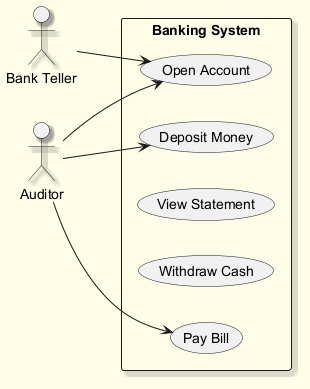

The diagram above was rendered by PlantUML. Its source (embedded in the PNG):
@startuml
skinparam backgroundColor #FFFDE7
skinparam classBackgroundColor #FFF9C4
skinparam classBorderColor #F57F17
skinparam shadowing true
left to right direction
actor "Bank Teller" as BT
actor "Auditor" as A
rectangle "Banking System" {
  usecase "Deposit Money" as UC_DepositMoney
  usecase "Pay Bill" as UC_PayBill
  usecase "View Statement" as UC_ViewStatement
  usecase "Withdraw Cash" as UC_WithdrawCash
  usecase "Open Account" as UC_OpenAccount
}
BT --> UC_OpenAccount
A --> UC_DepositMoney
A --> UC_OpenAccount
A --> UC_PayBill
@enduml